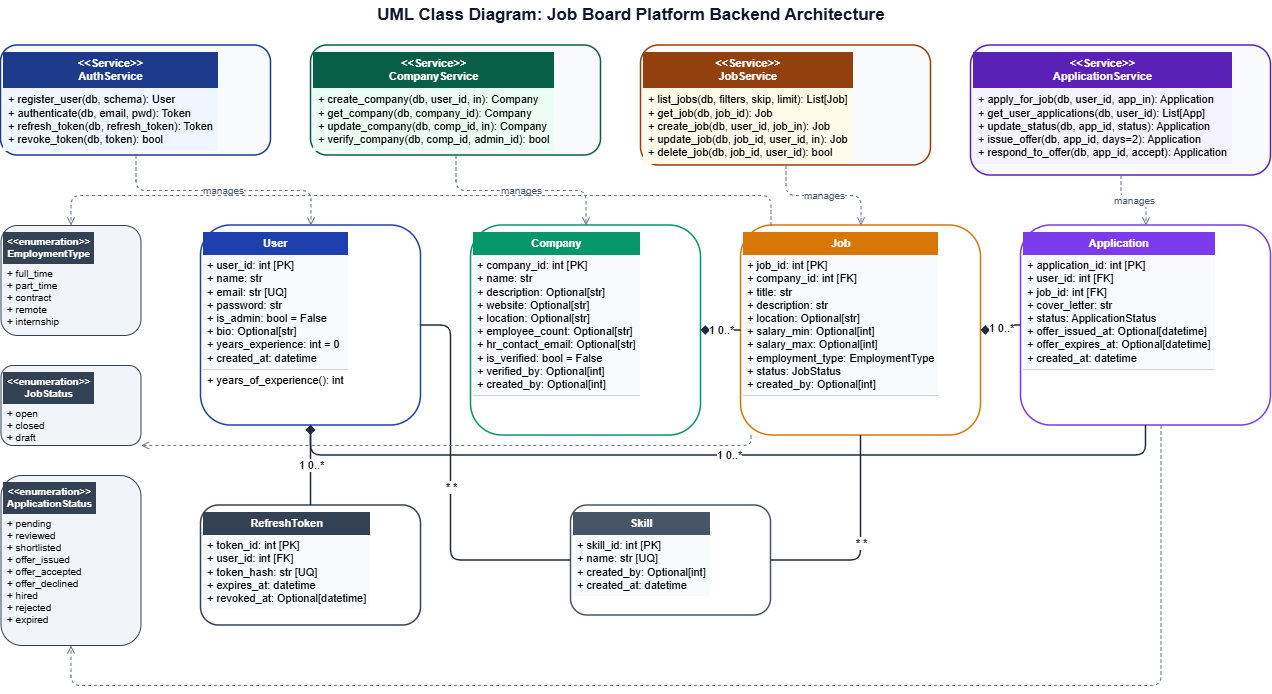

The diagram above was exported from draw.io. Its source (the exported page's mxGraphModel, read from the mxfile embedded in the PNG):
<mxGraphModel dx="1548" dy="902" grid="1" gridSize="10" guides="1" tooltips="1" connect="1" arrows="1" fold="1" page="1" pageScale="1" pageWidth="850" pageHeight="1100" math="0" shadow="0">
  <root>
    <mxCell id="0" />
    <mxCell id="1" parent="0" />
    <mxCell id="cls_title" parent="1" style="text;html=1;strokeColor=none;fillColor=none;align=center;verticalAlign=middle;whiteSpace=wrap;rounded=0;fontSize=17;fontColor=#0F172A;" value="&lt;b&gt;UML Class Diagram: Job Board Platform Backend Architecture&lt;/b&gt;" vertex="1">
      <mxGeometry height="30" width="580" x="380" y="15" as="geometry" />
    </mxCell>
    <mxCell id="cls_srv_auth" parent="1" style="rounded=1;whiteSpace=wrap;html=1;align=left;verticalAlign=top;fillColor=#F8FAFC;strokeColor=#1E3A8A;strokeWidth=1.5;" value="&lt;table style='width:100%; border-collapse:collapse; font-size:11px; font-family:Arial;'&gt;&lt;tr style='background:#1E3A8A; color:#fff; font-weight:bold; text-align:center;'&gt;&lt;td style='padding:5px;'&gt;&amp;lt;&amp;lt;Service&amp;gt;&amp;gt;&lt;br/&gt;AuthService&lt;/td&gt;&lt;/tr&gt;&lt;tr&gt;&lt;td style='padding:5px; background:#EFF6FF;'&gt;+ register_user(db, schema): User&lt;br/&gt;+ authenticate(db, email, pwd): Token&lt;br/&gt;+ refresh_token(db, refresh_token): Token&lt;br/&gt;+ revoke_token(db, token): bool&lt;/td&gt;&lt;/tr&gt;&lt;/table&gt;" vertex="1">
      <mxGeometry height="110" width="270" x="40" y="60" as="geometry" />
    </mxCell>
    <mxCell id="cls_srv_company" parent="1" style="rounded=1;whiteSpace=wrap;html=1;align=left;verticalAlign=top;fillColor=#F8FAFC;strokeColor=#065F46;strokeWidth=1.5;" value="&lt;table style='width:100%; border-collapse:collapse; font-size:11px; font-family:Arial;'&gt;&lt;tr style='background:#065F46; color:#fff; font-weight:bold; text-align:center;'&gt;&lt;td style='padding:5px;'&gt;&amp;lt;&amp;lt;Service&amp;gt;&amp;gt;&lt;br/&gt;CompanyService&lt;/td&gt;&lt;/tr&gt;&lt;tr&gt;&lt;td style='padding:5px; background:#ECFDF5;'&gt;+ create_company(db, user_id, in): Company&lt;br/&gt;+ get_company(db, company_id): Company&lt;br/&gt;+ update_company(db, comp_id, in): Company&lt;br/&gt;+ verify_company(db, comp_id, admin_id): bool&lt;/td&gt;&lt;/tr&gt;&lt;/table&gt;" vertex="1">
      <mxGeometry height="110" width="290" x="350" y="60" as="geometry" />
    </mxCell>
    <mxCell id="cls_srv_job" parent="1" style="rounded=1;whiteSpace=wrap;html=1;align=left;verticalAlign=top;fillColor=#F8FAFC;strokeColor=#92400E;strokeWidth=1.5;" value="&lt;table style='width:100%; border-collapse:collapse; font-size:11px; font-family:Arial;'&gt;&lt;tr style='background:#92400E; color:#fff; font-weight:bold; text-align:center;'&gt;&lt;td style='padding:5px;'&gt;&amp;lt;&amp;lt;Service&amp;gt;&amp;gt;&lt;br/&gt;JobService&lt;/td&gt;&lt;/tr&gt;&lt;tr&gt;&lt;td style='padding:5px; background:#FFFBEB;'&gt;+ list_jobs(db, filters, skip, limit): List[Job]&lt;br/&gt;+ get_job(db, job_id): Job&lt;br/&gt;+ create_job(db, user_id, job_in): Job&lt;br/&gt;+ update_job(db, job_id, user_id, in): Job&lt;br/&gt;+ delete_job(db, job_id, user_id): bool&lt;/td&gt;&lt;/tr&gt;&lt;/table&gt;" vertex="1">
      <mxGeometry height="120" width="290" x="680" y="60" as="geometry" />
    </mxCell>
    <mxCell id="cls_srv_app" parent="1" style="rounded=1;whiteSpace=wrap;html=1;align=left;verticalAlign=top;fillColor=#F8FAFC;strokeColor=#5B21B6;strokeWidth=1.5;" value="&lt;table style='width:100%; border-collapse:collapse; font-size:11px; font-family:Arial;'&gt;&lt;tr style='background:#5B21B6; color:#fff; font-weight:bold; text-align:center;'&gt;&lt;td style='padding:5px;'&gt;&amp;lt;&amp;lt;Service&amp;gt;&amp;gt;&lt;br/&gt;ApplicationService&lt;/td&gt;&lt;/tr&gt;&lt;tr&gt;&lt;td style='padding:5px; background:#F5F3FF;'&gt;+ apply_for_job(db, user_id, app_in): Application&lt;br/&gt;+ get_user_applications(db, user_id): List[App]&lt;br/&gt;+ update_status(db, app_id, status): Application&lt;br/&gt;+ issue_offer(db, app_id, days=2): Application&lt;br/&gt;+ respond_to_offer(db, app_id, accept): Application&lt;/td&gt;&lt;/tr&gt;&lt;/table&gt;" vertex="1">
      <mxGeometry height="130" width="300" x="1010" y="60" as="geometry" />
    </mxCell>
    <mxCell id="enum_emp" parent="1" style="rounded=1;whiteSpace=wrap;html=1;align=left;verticalAlign=top;fillColor=#F1F5F9;strokeColor=#334155;strokeWidth=1;" value="&lt;table style='width:100%; border-collapse:collapse; font-size:10px; font-family:Arial;'&gt;&lt;tr style='background:#334155; color:#fff; font-weight:bold; text-align:center;'&gt;&lt;td style='padding:4px;'&gt;&amp;lt;&amp;lt;enumeration&amp;gt;&amp;gt;&lt;br/&gt;EmploymentType&lt;/td&gt;&lt;/tr&gt;&lt;tr&gt;&lt;td style='padding:4px;'&gt;+ full_time&lt;br/&gt;+ part_time&lt;br/&gt;+ contract&lt;br/&gt;+ remote&lt;br/&gt;+ internship&lt;/td&gt;&lt;/tr&gt;&lt;/table&gt;" vertex="1">
      <mxGeometry height="110" width="140" x="40" y="240" as="geometry" />
    </mxCell>
    <mxCell id="enum_job_status" parent="1" style="rounded=1;whiteSpace=wrap;html=1;align=left;verticalAlign=top;fillColor=#F1F5F9;strokeColor=#334155;strokeWidth=1;" value="&lt;table style='width:100%; border-collapse:collapse; font-size:10px; font-family:Arial;'&gt;&lt;tr style='background:#334155; color:#fff; font-weight:bold; text-align:center;'&gt;&lt;td style='padding:4px;'&gt;&amp;lt;&amp;lt;enumeration&amp;gt;&amp;gt;&lt;br/&gt;JobStatus&lt;/td&gt;&lt;/tr&gt;&lt;tr&gt;&lt;td style='padding:4px;'&gt;+ open&lt;br/&gt;+ closed&lt;br/&gt;+ draft&lt;/td&gt;&lt;/tr&gt;&lt;/table&gt;" vertex="1">
      <mxGeometry height="80" width="140" x="40" y="380" as="geometry" />
    </mxCell>
    <mxCell id="enum_app_status" parent="1" style="rounded=1;whiteSpace=wrap;html=1;align=left;verticalAlign=top;fillColor=#F1F5F9;strokeColor=#334155;strokeWidth=1;" value="&lt;table style='width:100%; border-collapse:collapse; font-size:10px; font-family:Arial;'&gt;&lt;tr style='background:#334155; color:#fff; font-weight:bold; text-align:center;'&gt;&lt;td style='padding:4px;'&gt;&amp;lt;&amp;lt;enumeration&amp;gt;&amp;gt;&lt;br/&gt;ApplicationStatus&lt;/td&gt;&lt;/tr&gt;&lt;tr&gt;&lt;td style='padding:4px;'&gt;+ pending&lt;br/&gt;+ reviewed&lt;br/&gt;+ shortlisted&lt;br/&gt;+ offer_issued&lt;br/&gt;+ offer_accepted&lt;br/&gt;+ offer_declined&lt;br/&gt;+ hired&lt;br/&gt;+ rejected&lt;br/&gt;+ expired&lt;/td&gt;&lt;/tr&gt;&lt;/table&gt;" vertex="1">
      <mxGeometry height="170" width="140" x="40" y="490" as="geometry" />
    </mxCell>
    <mxCell id="cls_user" parent="1" style="rounded=1;whiteSpace=wrap;html=1;align=left;verticalAlign=top;fillColor=#FFFFFF;strokeColor=#1E40AF;strokeWidth=1.5;" value="&lt;table style='width:100%; border-collapse:collapse; font-size:11px; font-family:Arial;'&gt;&lt;tr style='background:#1E40AF; color:#fff; font-weight:bold; text-align:center;'&gt;&lt;td style='padding:5px;'&gt;User&lt;/td&gt;&lt;/tr&gt;&lt;tr&gt;&lt;td style='padding:4px; border-bottom:1px solid #CBD5E1; background:#F8FAFC;'&gt;+ user_id: int [PK]&lt;br/&gt;+ name: str&lt;br/&gt;+ email: str [UQ]&lt;br/&gt;+ password: str&lt;br/&gt;+ is_admin: bool = False&lt;br/&gt;+ bio: Optional[str]&lt;br/&gt;+ years_experience: int = 0&lt;br/&gt;+ created_at: datetime&lt;/td&gt;&lt;/tr&gt;&lt;tr&gt;&lt;td style='padding:4px; background:#FFF;'&gt;+ years_of_experience(): int&lt;/td&gt;&lt;/tr&gt;&lt;/table&gt;" vertex="1">
      <mxGeometry height="200" width="220" x="240" y="240" as="geometry" />
    </mxCell>
    <mxCell id="cls_company" parent="1" style="rounded=1;whiteSpace=wrap;html=1;align=left;verticalAlign=top;fillColor=#FFFFFF;strokeColor=#059669;strokeWidth=1.5;" value="&lt;table style='width:100%; border-collapse:collapse; font-size:11px; font-family:Arial;'&gt;&lt;tr style='background:#059669; color:#fff; font-weight:bold; text-align:center;'&gt;&lt;td style='padding:5px;'&gt;Company&lt;/td&gt;&lt;/tr&gt;&lt;tr&gt;&lt;td style='padding:4px; border-bottom:1px solid #CBD5E1; background:#F8FAFC;'&gt;+ company_id: int [PK]&lt;br/&gt;+ name: str&lt;br/&gt;+ description: Optional[str]&lt;br/&gt;+ website: Optional[str]&lt;br/&gt;+ location: Optional[str]&lt;br/&gt;+ employee_count: Optional[str]&lt;br/&gt;+ hr_contact_email: Optional[str]&lt;br/&gt;+ is_verified: bool = False&lt;br/&gt;+ verified_by: Optional[int]&lt;br/&gt;+ created_by: Optional[int]&lt;/td&gt;&lt;/tr&gt;&lt;tr&gt;&lt;td style='padding:4px; background:#FFF;'&gt;&lt;/td&gt;&lt;/tr&gt;&lt;/table&gt;" vertex="1">
      <mxGeometry height="210" width="230" x="510" y="240" as="geometry" />
    </mxCell>
    <mxCell id="cls_job" parent="1" style="rounded=1;whiteSpace=wrap;html=1;align=left;verticalAlign=top;fillColor=#FFFFFF;strokeColor=#D97706;strokeWidth=1.5;" value="&lt;table style='width:100%; border-collapse:collapse; font-size:11px; font-family:Arial;'&gt;&lt;tr style='background:#D97706; color:#fff; font-weight:bold; text-align:center;'&gt;&lt;td style='padding:5px;'&gt;Job&lt;/td&gt;&lt;/tr&gt;&lt;tr&gt;&lt;td style='padding:4px; border-bottom:1px solid #CBD5E1; background:#F8FAFC;'&gt;+ job_id: int [PK]&lt;br/&gt;+ company_id: int [FK]&lt;br/&gt;+ title: str&lt;br/&gt;+ description: str&lt;br/&gt;+ location: Optional[str]&lt;br/&gt;+ salary_min: Optional[int]&lt;br/&gt;+ salary_max: Optional[int]&lt;br/&gt;+ employment_type: EmploymentType&lt;br/&gt;+ status: JobStatus&lt;br/&gt;+ created_by: Optional[int]&lt;/td&gt;&lt;/tr&gt;&lt;tr&gt;&lt;td style='padding:4px; background:#FFF;'&gt;&lt;/td&gt;&lt;/tr&gt;&lt;/table&gt;" vertex="1">
      <mxGeometry height="210" width="240" x="780" y="240" as="geometry" />
    </mxCell>
    <mxCell id="cls_app" parent="1" style="rounded=1;whiteSpace=wrap;html=1;align=left;verticalAlign=top;fillColor=#FFFFFF;strokeColor=#7C3AED;strokeWidth=1.5;" value="&lt;table style='width:100%; border-collapse:collapse; font-size:11px; font-family:Arial;'&gt;&lt;tr style='background:#7C3AED; color:#fff; font-weight:bold; text-align:center;'&gt;&lt;td style='padding:5px;'&gt;Application&lt;/td&gt;&lt;/tr&gt;&lt;tr&gt;&lt;td style='padding:4px; border-bottom:1px solid #CBD5E1; background:#F8FAFC;'&gt;+ application_id: int [PK]&lt;br/&gt;+ user_id: int [FK]&lt;br/&gt;+ job_id: int [FK]&lt;br/&gt;+ cover_letter: str&lt;br/&gt;+ status: ApplicationStatus&lt;br/&gt;+ offer_issued_at: Optional[datetime]&lt;br/&gt;+ offer_expires_at: Optional[datetime]&lt;br/&gt;+ created_at: datetime&lt;/td&gt;&lt;/tr&gt;&lt;tr&gt;&lt;td style='padding:4px; background:#FFF;'&gt;&lt;/td&gt;&lt;/tr&gt;&lt;/table&gt;" vertex="1">
      <mxGeometry height="200" width="250" x="1060" y="240" as="geometry" />
    </mxCell>
    <mxCell id="cls_token" parent="1" style="rounded=1;whiteSpace=wrap;html=1;align=left;verticalAlign=top;fillColor=#FFFFFF;strokeColor=#334155;strokeWidth=1.5;" value="&lt;table style='width:100%; border-collapse:collapse; font-size:11px; font-family:Arial;'&gt;&lt;tr style='background:#334155; color:#fff; font-weight:bold; text-align:center;'&gt;&lt;td style='padding:5px;'&gt;RefreshToken&lt;/td&gt;&lt;/tr&gt;&lt;tr&gt;&lt;td style='padding:4px; background:#F8FAFC;'&gt;+ token_id: int [PK]&lt;br/&gt;+ user_id: int [FK]&lt;br/&gt;+ token_hash: str [UQ]&lt;br/&gt;+ expires_at: datetime&lt;br/&gt;+ revoked_at: Optional[datetime]&lt;/td&gt;&lt;/tr&gt;&lt;/table&gt;" vertex="1">
      <mxGeometry height="120" width="220" x="240" y="520" as="geometry" />
    </mxCell>
    <mxCell id="cls_skill" parent="1" style="rounded=1;whiteSpace=wrap;html=1;align=left;verticalAlign=top;fillColor=#FFFFFF;strokeColor=#475569;strokeWidth=1.5;" value="&lt;table style='width:100%; border-collapse:collapse; font-size:11px; font-family:Arial;'&gt;&lt;tr style='background:#475569; color:#fff; font-weight:bold; text-align:center;'&gt;&lt;td style='padding:5px;'&gt;Skill&lt;/td&gt;&lt;/tr&gt;&lt;tr&gt;&lt;td style='padding:4px; background:#F8FAFC;'&gt;+ skill_id: int [PK]&lt;br/&gt;+ name: str [UQ]&lt;br/&gt;+ created_by: Optional[int]&lt;br/&gt;+ created_at: datetime&lt;/td&gt;&lt;/tr&gt;&lt;/table&gt;" vertex="1">
      <mxGeometry height="110" width="200" x="610" y="520" as="geometry" />
    </mxCell>
    <mxCell id="dep_auth_user" edge="1" parent="1" source="cls_srv_auth" style="edgeStyle=orthogonalEdgeStyle;rounded=1;orthogonalLoop=1;jettySize=auto;html=1;endArrow=open;dashed=1;strokeColor=#64748B;fontSize=10;fontColor=#475569;" target="cls_user" value="manages">
      <mxGeometry relative="1" as="geometry" />
    </mxCell>
    <mxCell id="dep_comp_srv" edge="1" parent="1" source="cls_srv_company" style="edgeStyle=orthogonalEdgeStyle;rounded=1;orthogonalLoop=1;jettySize=auto;html=1;endArrow=open;dashed=1;strokeColor=#64748B;fontSize=10;fontColor=#475569;" target="cls_company" value="manages">
      <mxGeometry relative="1" as="geometry" />
    </mxCell>
    <mxCell id="dep_job_srv" edge="1" parent="1" source="cls_srv_job" style="edgeStyle=orthogonalEdgeStyle;rounded=1;orthogonalLoop=1;jettySize=auto;html=1;endArrow=open;dashed=1;strokeColor=#64748B;fontSize=10;fontColor=#475569;" target="cls_job" value="manages">
      <mxGeometry relative="1" as="geometry" />
    </mxCell>
    <mxCell id="dep_app_srv" edge="1" parent="1" source="cls_srv_app" style="edgeStyle=orthogonalEdgeStyle;rounded=1;orthogonalLoop=1;jettySize=auto;html=1;endArrow=open;dashed=1;strokeColor=#64748B;fontSize=10;fontColor=#475569;" target="cls_app" value="manages">
      <mxGeometry relative="1" as="geometry" />
    </mxCell>
    <mxCell id="rel_u_tok" edge="1" parent="1" source="cls_user" style="edgeStyle=orthogonalEdgeStyle;rounded=1;orthogonalLoop=1;jettySize=auto;html=1;startArrow=diamond;startFill=1;endArrow=none;strokeColor=#1E293B;strokeWidth=1.5;fontSize=11;" target="cls_token" value="1           0..*">
      <mxGeometry relative="1" as="geometry" />
    </mxCell>
    <mxCell id="rel_c_j" edge="1" parent="1" source="cls_company" style="edgeStyle=orthogonalEdgeStyle;rounded=1;orthogonalLoop=1;jettySize=auto;html=1;startArrow=diamond;startFill=1;endArrow=none;strokeColor=#1E293B;strokeWidth=1.5;fontSize=11;" target="cls_job" value="1                   0..*">
      <mxGeometry relative="1" as="geometry" />
    </mxCell>
    <mxCell id="rel_j_a" edge="1" parent="1" source="cls_job" style="edgeStyle=orthogonalEdgeStyle;rounded=1;orthogonalLoop=1;jettySize=auto;html=1;startArrow=diamond;startFill=1;endArrow=none;strokeColor=#1E293B;strokeWidth=1.5;fontSize=11;" target="cls_app" value="1                   0..*">
      <mxGeometry relative="1" as="geometry" />
    </mxCell>
    <mxCell id="rel_u_a" edge="1" parent="1" source="cls_user" style="edgeStyle=orthogonalEdgeStyle;rounded=1;orthogonalLoop=1;jettySize=auto;html=1;startArrow=diamond;startFill=0;endArrow=none;strokeColor=#1E293B;strokeWidth=1.5;fontSize=11;" target="cls_app" value="1                              0..*">
      <mxGeometry relative="1" as="geometry">
        <Array as="points">
          <mxPoint x="350" y="470" />
          <mxPoint x="1185" y="470" />
        </Array>
      </mxGeometry>
    </mxCell>
    <mxCell id="rel_u_s" edge="1" parent="1" source="cls_user" style="edgeStyle=orthogonalEdgeStyle;rounded=1;orthogonalLoop=1;jettySize=auto;html=1;endArrow=none;strokeColor=#1E293B;strokeWidth=1.5;fontSize=11;" target="cls_skill" value="*                         *">
      <mxGeometry relative="1" as="geometry">
        <Array as="points">
          <mxPoint x="490" y="340" />
          <mxPoint x="490" y="575" />
        </Array>
      </mxGeometry>
    </mxCell>
    <mxCell id="rel_j_s" edge="1" parent="1" source="cls_job" style="edgeStyle=orthogonalEdgeStyle;rounded=1;orthogonalLoop=1;jettySize=auto;html=1;endArrow=none;strokeColor=#1E293B;strokeWidth=1.5;fontSize=11;" target="cls_skill" value="*               *">
      <mxGeometry relative="1" as="geometry">
        <Array as="points">
          <mxPoint x="900" y="575" />
        </Array>
      </mxGeometry>
    </mxCell>
    <mxCell id="use_emp" edge="1" parent="1" source="cls_job" style="edgeStyle=orthogonalEdgeStyle;rounded=1;orthogonalLoop=1;jettySize=auto;html=1;endArrow=open;dashed=1;strokeColor=#64748B;" target="enum_emp" value="">
      <mxGeometry relative="1" as="geometry">
        <Array as="points">
          <mxPoint x="810" y="210" />
          <mxPoint x="110" y="210" />
        </Array>
      </mxGeometry>
    </mxCell>
    <mxCell id="use_j_stat" edge="1" parent="1" source="cls_job" style="edgeStyle=orthogonalEdgeStyle;rounded=1;orthogonalLoop=1;jettySize=auto;html=1;endArrow=open;dashed=1;strokeColor=#64748B;" target="enum_job_status" value="">
      <mxGeometry relative="1" as="geometry">
        <Array as="points">
          <mxPoint x="790" y="460" />
          <mxPoint x="110" y="460" />
        </Array>
      </mxGeometry>
    </mxCell>
    <mxCell id="use_a_stat" edge="1" parent="1" source="cls_app" style="edgeStyle=orthogonalEdgeStyle;rounded=1;orthogonalLoop=1;jettySize=auto;html=1;endArrow=open;dashed=1;strokeColor=#64748B;" target="enum_app_status" value="">
      <mxGeometry relative="1" as="geometry">
        <Array as="points">
          <mxPoint x="1200" y="700" />
          <mxPoint x="110" y="700" />
        </Array>
      </mxGeometry>
    </mxCell>
  </root>
</mxGraphModel>